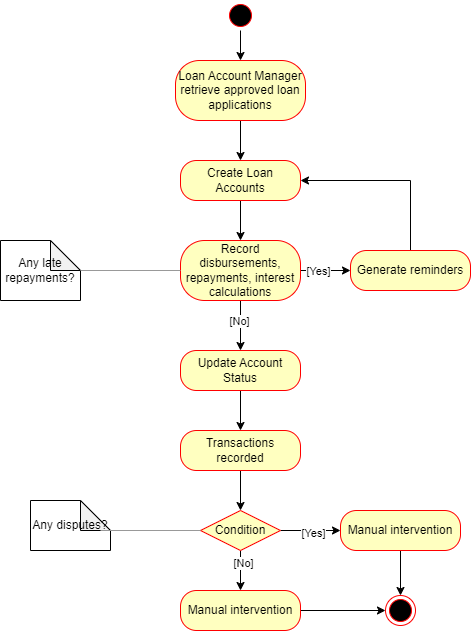

The diagram above was exported from draw.io. Its source (the exported page's mxGraphModel, read from the mxfile embedded in the PNG):
<mxGraphModel dx="1290" dy="557" grid="1" gridSize="10" guides="1" tooltips="1" connect="1" arrows="1" fold="1" page="1" pageScale="1" pageWidth="850" pageHeight="1100" math="0" shadow="0">
  <root>
    <mxCell id="0" />
    <mxCell id="1" parent="0" />
    <mxCell id="cI8amXataBMtKfcQJ_5u-5" style="edgeStyle=orthogonalEdgeStyle;rounded=0;orthogonalLoop=1;jettySize=auto;html=1;exitX=0.5;exitY=1;exitDx=0;exitDy=0;entryX=0.5;entryY=0;entryDx=0;entryDy=0;" parent="1" source="cI8amXataBMtKfcQJ_5u-1" target="cI8amXataBMtKfcQJ_5u-3" edge="1">
      <mxGeometry relative="1" as="geometry" />
    </mxCell>
    <mxCell id="cI8amXataBMtKfcQJ_5u-1" value="" style="ellipse;html=1;shape=startState;fillColor=#000000;strokeColor=#ff0000;" parent="1" vertex="1">
      <mxGeometry x="395" y="10" width="30" height="30" as="geometry" />
    </mxCell>
    <mxCell id="cI8amXataBMtKfcQJ_5u-8" value="" style="edgeStyle=orthogonalEdgeStyle;rounded=0;orthogonalLoop=1;jettySize=auto;html=1;" parent="1" source="cI8amXataBMtKfcQJ_5u-3" target="cI8amXataBMtKfcQJ_5u-6" edge="1">
      <mxGeometry relative="1" as="geometry" />
    </mxCell>
    <mxCell id="cI8amXataBMtKfcQJ_5u-3" value="Loan Account Manager retrieve approved loan applications" style="rounded=1;whiteSpace=wrap;html=1;arcSize=40;fontColor=#000000;fillColor=#ffffc0;strokeColor=#ff0000;" parent="1" vertex="1">
      <mxGeometry x="345" y="70" width="130" height="60" as="geometry" />
    </mxCell>
    <mxCell id="cI8amXataBMtKfcQJ_5u-11" value="" style="edgeStyle=orthogonalEdgeStyle;rounded=0;orthogonalLoop=1;jettySize=auto;html=1;" parent="1" source="cI8amXataBMtKfcQJ_5u-6" target="cI8amXataBMtKfcQJ_5u-9" edge="1">
      <mxGeometry relative="1" as="geometry" />
    </mxCell>
    <mxCell id="cI8amXataBMtKfcQJ_5u-6" value="Create Loan Accounts" style="rounded=1;whiteSpace=wrap;html=1;arcSize=40;fontColor=#000000;fillColor=#ffffc0;strokeColor=#ff0000;" parent="1" vertex="1">
      <mxGeometry x="350" y="170" width="120" height="40" as="geometry" />
    </mxCell>
    <mxCell id="cI8amXataBMtKfcQJ_5u-16" value="" style="edgeStyle=orthogonalEdgeStyle;rounded=0;orthogonalLoop=1;jettySize=auto;html=1;" parent="1" source="cI8amXataBMtKfcQJ_5u-9" target="cI8amXataBMtKfcQJ_5u-14" edge="1">
      <mxGeometry relative="1" as="geometry" />
    </mxCell>
    <mxCell id="cI8amXataBMtKfcQJ_5u-18" value="[Yes]" style="edgeLabel;html=1;align=center;verticalAlign=middle;resizable=0;points=[];" parent="cI8amXataBMtKfcQJ_5u-16" vertex="1" connectable="0">
      <mxGeometry x="-0.328" y="-2" relative="1" as="geometry">
        <mxPoint y="-2" as="offset" />
      </mxGeometry>
    </mxCell>
    <mxCell id="cI8amXataBMtKfcQJ_5u-22" value="" style="edgeStyle=orthogonalEdgeStyle;rounded=0;orthogonalLoop=1;jettySize=auto;html=1;" parent="1" source="cI8amXataBMtKfcQJ_5u-9" target="cI8amXataBMtKfcQJ_5u-19" edge="1">
      <mxGeometry relative="1" as="geometry" />
    </mxCell>
    <mxCell id="cI8amXataBMtKfcQJ_5u-23" value="[No]" style="edgeLabel;html=1;align=center;verticalAlign=middle;resizable=0;points=[];" parent="cI8amXataBMtKfcQJ_5u-22" vertex="1" connectable="0">
      <mxGeometry x="-0.208" y="-2" relative="1" as="geometry">
        <mxPoint as="offset" />
      </mxGeometry>
    </mxCell>
    <mxCell id="cI8amXataBMtKfcQJ_5u-9" value="Record disbursements, repayments, interest calculations" style="rounded=1;whiteSpace=wrap;html=1;arcSize=40;fontColor=#000000;fillColor=#ffffc0;strokeColor=#ff0000;" parent="1" vertex="1">
      <mxGeometry x="350" y="250" width="120" height="60" as="geometry" />
    </mxCell>
    <mxCell id="cI8amXataBMtKfcQJ_5u-12" value="Any late repayments?" style="shape=note;whiteSpace=wrap;html=1;backgroundOutline=1;darkOpacity=0.05;" parent="1" vertex="1">
      <mxGeometry x="170" y="250" width="80" height="60" as="geometry" />
    </mxCell>
    <mxCell id="cI8amXataBMtKfcQJ_5u-17" style="edgeStyle=orthogonalEdgeStyle;rounded=0;orthogonalLoop=1;jettySize=auto;html=1;exitX=0.5;exitY=0;exitDx=0;exitDy=0;entryX=1;entryY=0.5;entryDx=0;entryDy=0;" parent="1" source="cI8amXataBMtKfcQJ_5u-14" target="cI8amXataBMtKfcQJ_5u-6" edge="1">
      <mxGeometry relative="1" as="geometry" />
    </mxCell>
    <mxCell id="cI8amXataBMtKfcQJ_5u-14" value="Generate reminders" style="rounded=1;whiteSpace=wrap;html=1;arcSize=40;fontColor=#000000;fillColor=#ffffc0;strokeColor=#ff0000;" parent="1" vertex="1">
      <mxGeometry x="520" y="260" width="120" height="40" as="geometry" />
    </mxCell>
    <mxCell id="cI8amXataBMtKfcQJ_5u-26" value="" style="edgeStyle=orthogonalEdgeStyle;rounded=0;orthogonalLoop=1;jettySize=auto;html=1;" parent="1" source="cI8amXataBMtKfcQJ_5u-19" target="cI8amXataBMtKfcQJ_5u-24" edge="1">
      <mxGeometry relative="1" as="geometry" />
    </mxCell>
    <mxCell id="cI8amXataBMtKfcQJ_5u-19" value="Update Account Status" style="rounded=1;whiteSpace=wrap;html=1;arcSize=40;fontColor=#000000;fillColor=#ffffc0;strokeColor=#ff0000;" parent="1" vertex="1">
      <mxGeometry x="350" y="360" width="120" height="40" as="geometry" />
    </mxCell>
    <mxCell id="cI8amXataBMtKfcQJ_5u-36" value="" style="edgeStyle=orthogonalEdgeStyle;rounded=0;orthogonalLoop=1;jettySize=auto;html=1;" parent="1" source="cI8amXataBMtKfcQJ_5u-24" target="cI8amXataBMtKfcQJ_5u-31" edge="1">
      <mxGeometry relative="1" as="geometry" />
    </mxCell>
    <mxCell id="cI8amXataBMtKfcQJ_5u-24" value="Transactions recorded" style="rounded=1;whiteSpace=wrap;html=1;arcSize=40;fontColor=#000000;fillColor=#ffffc0;strokeColor=#ff0000;" parent="1" vertex="1">
      <mxGeometry x="350" y="440" width="120" height="40" as="geometry" />
    </mxCell>
    <mxCell id="cI8amXataBMtKfcQJ_5u-27" value="Any disputes?" style="shape=note;whiteSpace=wrap;html=1;backgroundOutline=1;darkOpacity=0.05;" parent="1" vertex="1">
      <mxGeometry x="200" y="510" width="80" height="50" as="geometry" />
    </mxCell>
    <mxCell id="cI8amXataBMtKfcQJ_5u-44" value="" style="edgeStyle=orthogonalEdgeStyle;rounded=0;orthogonalLoop=1;jettySize=auto;html=1;" parent="1" source="cI8amXataBMtKfcQJ_5u-29" target="cI8amXataBMtKfcQJ_5u-42" edge="1">
      <mxGeometry relative="1" as="geometry" />
    </mxCell>
    <mxCell id="cI8amXataBMtKfcQJ_5u-29" value="Manual intervention" style="rounded=1;whiteSpace=wrap;html=1;arcSize=40;fontColor=#000000;fillColor=#ffffc0;strokeColor=#ff0000;" parent="1" vertex="1">
      <mxGeometry x="350" y="600" width="120" height="40" as="geometry" />
    </mxCell>
    <mxCell id="cI8amXataBMtKfcQJ_5u-35" value="" style="edgeStyle=orthogonalEdgeStyle;rounded=0;orthogonalLoop=1;jettySize=auto;html=1;" parent="1" source="cI8amXataBMtKfcQJ_5u-31" target="cI8amXataBMtKfcQJ_5u-29" edge="1">
      <mxGeometry relative="1" as="geometry" />
    </mxCell>
    <mxCell id="cI8amXataBMtKfcQJ_5u-41" value="[No]" style="edgeLabel;html=1;align=center;verticalAlign=middle;resizable=0;points=[];" parent="cI8amXataBMtKfcQJ_5u-35" vertex="1" connectable="0">
      <mxGeometry x="-0.39" y="2" relative="1" as="geometry">
        <mxPoint as="offset" />
      </mxGeometry>
    </mxCell>
    <mxCell id="cI8amXataBMtKfcQJ_5u-39" value="" style="edgeStyle=orthogonalEdgeStyle;rounded=0;orthogonalLoop=1;jettySize=auto;html=1;" parent="1" source="cI8amXataBMtKfcQJ_5u-31" target="cI8amXataBMtKfcQJ_5u-37" edge="1">
      <mxGeometry relative="1" as="geometry" />
    </mxCell>
    <mxCell id="cI8amXataBMtKfcQJ_5u-40" value="[Yes]" style="edgeLabel;html=1;align=center;verticalAlign=middle;resizable=0;points=[];" parent="cI8amXataBMtKfcQJ_5u-39" vertex="1" connectable="0">
      <mxGeometry x="0.06" y="-2" relative="1" as="geometry">
        <mxPoint as="offset" />
      </mxGeometry>
    </mxCell>
    <mxCell id="cI8amXataBMtKfcQJ_5u-31" value="Condition" style="rhombus;whiteSpace=wrap;html=1;fontColor=#000000;fillColor=#ffffc0;strokeColor=#ff0000;" parent="1" vertex="1">
      <mxGeometry x="370" y="520" width="80" height="40" as="geometry" />
    </mxCell>
    <mxCell id="cI8amXataBMtKfcQJ_5u-43" value="" style="edgeStyle=orthogonalEdgeStyle;rounded=0;orthogonalLoop=1;jettySize=auto;html=1;" parent="1" source="cI8amXataBMtKfcQJ_5u-37" target="cI8amXataBMtKfcQJ_5u-42" edge="1">
      <mxGeometry relative="1" as="geometry" />
    </mxCell>
    <mxCell id="cI8amXataBMtKfcQJ_5u-37" value="Manual intervention" style="rounded=1;whiteSpace=wrap;html=1;arcSize=40;fontColor=#000000;fillColor=#ffffc0;strokeColor=#ff0000;" parent="1" vertex="1">
      <mxGeometry x="510" y="520" width="120" height="40" as="geometry" />
    </mxCell>
    <mxCell id="cI8amXataBMtKfcQJ_5u-42" value="" style="ellipse;html=1;shape=endState;fillColor=#000000;strokeColor=#ff0000;" parent="1" vertex="1">
      <mxGeometry x="555" y="605" width="30" height="30" as="geometry" />
    </mxCell>
    <mxCell id="XnMhHCVlu0mdLndXCFqp-5" value="" style="verticalLabelPosition=bottom;shadow=0;dashed=0;align=center;html=1;verticalAlign=top;strokeWidth=1;shape=mxgraph.mockup.markup.line;strokeColor=#999999;" parent="1" vertex="1">
      <mxGeometry x="250" y="270" width="100" height="20" as="geometry" />
    </mxCell>
    <mxCell id="XnMhHCVlu0mdLndXCFqp-6" value="" style="verticalLabelPosition=bottom;shadow=0;dashed=0;align=center;html=1;verticalAlign=top;strokeWidth=1;shape=mxgraph.mockup.markup.line;strokeColor=#999999;" parent="1" vertex="1">
      <mxGeometry x="270" y="530" width="100" height="20" as="geometry" />
    </mxCell>
  </root>
</mxGraphModel>